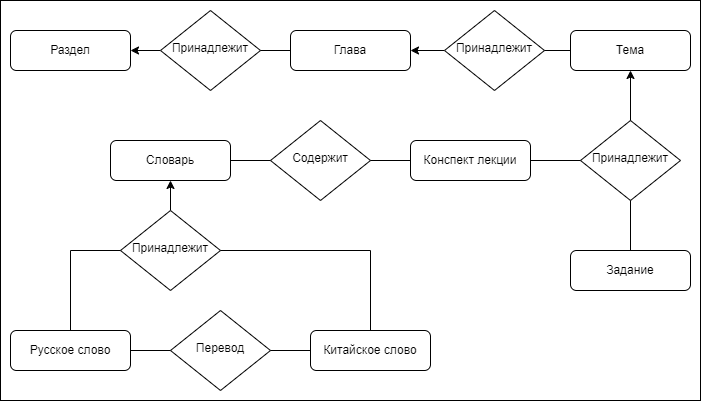

The diagram above was exported from draw.io. Its source (the exported page's mxGraphModel, read from the mxfile embedded in the PNG):
<mxGraphModel dx="875" dy="471" grid="1" gridSize="10" guides="1" tooltips="1" connect="1" arrows="1" fold="1" page="1" pageScale="1" pageWidth="827" pageHeight="1169" math="0" shadow="0">
  <root>
    <mxCell id="WIyWlLk6GJQsqaUBKTNV-0" />
    <mxCell id="WIyWlLk6GJQsqaUBKTNV-1" parent="WIyWlLk6GJQsqaUBKTNV-0" />
    <mxCell id="WIyWlLk6GJQsqaUBKTNV-3" value="Словарь" style="rounded=1;whiteSpace=wrap;html=1;fontSize=12;glass=0;strokeWidth=1;shadow=0;" parent="WIyWlLk6GJQsqaUBKTNV-1" vertex="1">
      <mxGeometry x="140" y="170" width="120" height="40" as="geometry" />
    </mxCell>
    <mxCell id="KLtKCoUiWgf8LOoJu0sr-5" value="" style="edgeStyle=orthogonalEdgeStyle;rounded=0;orthogonalLoop=1;jettySize=auto;html=1;" edge="1" parent="WIyWlLk6GJQsqaUBKTNV-1" source="WIyWlLk6GJQsqaUBKTNV-6" target="KLtKCoUiWgf8LOoJu0sr-2">
      <mxGeometry relative="1" as="geometry" />
    </mxCell>
    <mxCell id="WIyWlLk6GJQsqaUBKTNV-6" value="Принадлежит" style="rhombus;whiteSpace=wrap;html=1;shadow=0;fontFamily=Helvetica;fontSize=12;align=center;strokeWidth=1;spacing=6;spacingTop=-4;" parent="WIyWlLk6GJQsqaUBKTNV-1" vertex="1">
      <mxGeometry x="190" y="40" width="100" height="80" as="geometry" />
    </mxCell>
    <mxCell id="WIyWlLk6GJQsqaUBKTNV-7" value="Глава" style="rounded=1;whiteSpace=wrap;html=1;fontSize=12;glass=0;strokeWidth=1;shadow=0;" parent="WIyWlLk6GJQsqaUBKTNV-1" vertex="1">
      <mxGeometry x="320" y="60" width="120" height="40" as="geometry" />
    </mxCell>
    <mxCell id="WIyWlLk6GJQsqaUBKTNV-11" value="Конспект лекции" style="rounded=1;whiteSpace=wrap;html=1;fontSize=12;glass=0;strokeWidth=1;shadow=0;" parent="WIyWlLk6GJQsqaUBKTNV-1" vertex="1">
      <mxGeometry x="440" y="170" width="120" height="40" as="geometry" />
    </mxCell>
    <mxCell id="KLtKCoUiWgf8LOoJu0sr-0" value="Задание" style="rounded=1;whiteSpace=wrap;html=1;fontSize=12;glass=0;strokeWidth=1;shadow=0;" vertex="1" parent="WIyWlLk6GJQsqaUBKTNV-1">
      <mxGeometry x="600" y="280" width="120" height="40" as="geometry" />
    </mxCell>
    <mxCell id="KLtKCoUiWgf8LOoJu0sr-1" value="Тема" style="rounded=1;whiteSpace=wrap;html=1;fontSize=12;glass=0;strokeWidth=1;shadow=0;" vertex="1" parent="WIyWlLk6GJQsqaUBKTNV-1">
      <mxGeometry x="600" y="60" width="120" height="40" as="geometry" />
    </mxCell>
    <mxCell id="KLtKCoUiWgf8LOoJu0sr-2" value="Раздел" style="rounded=1;whiteSpace=wrap;html=1;fontSize=12;glass=0;strokeWidth=1;shadow=0;" vertex="1" parent="WIyWlLk6GJQsqaUBKTNV-1">
      <mxGeometry x="40" y="60" width="120" height="40" as="geometry" />
    </mxCell>
    <mxCell id="KLtKCoUiWgf8LOoJu0sr-4" value="" style="endArrow=none;html=1;rounded=0;" edge="1" parent="WIyWlLk6GJQsqaUBKTNV-1" source="WIyWlLk6GJQsqaUBKTNV-7" target="WIyWlLk6GJQsqaUBKTNV-6">
      <mxGeometry width="50" height="50" relative="1" as="geometry">
        <mxPoint x="400" y="240" as="sourcePoint" />
        <mxPoint x="450" y="190" as="targetPoint" />
      </mxGeometry>
    </mxCell>
    <mxCell id="KLtKCoUiWgf8LOoJu0sr-7" value="" style="edgeStyle=orthogonalEdgeStyle;rounded=0;orthogonalLoop=1;jettySize=auto;html=1;" edge="1" parent="WIyWlLk6GJQsqaUBKTNV-1" source="KLtKCoUiWgf8LOoJu0sr-6" target="WIyWlLk6GJQsqaUBKTNV-7">
      <mxGeometry relative="1" as="geometry" />
    </mxCell>
    <mxCell id="KLtKCoUiWgf8LOoJu0sr-6" value="Принадлежит" style="rhombus;whiteSpace=wrap;html=1;shadow=0;fontFamily=Helvetica;fontSize=12;align=center;strokeWidth=1;spacing=6;spacingTop=-4;" vertex="1" parent="WIyWlLk6GJQsqaUBKTNV-1">
      <mxGeometry x="474" y="40" width="100" height="80" as="geometry" />
    </mxCell>
    <mxCell id="KLtKCoUiWgf8LOoJu0sr-8" value="" style="endArrow=none;html=1;rounded=0;entryX=0;entryY=0.5;entryDx=0;entryDy=0;" edge="1" parent="WIyWlLk6GJQsqaUBKTNV-1" source="KLtKCoUiWgf8LOoJu0sr-6" target="KLtKCoUiWgf8LOoJu0sr-1">
      <mxGeometry width="50" height="50" relative="1" as="geometry">
        <mxPoint x="400" y="240" as="sourcePoint" />
        <mxPoint x="450" y="190" as="targetPoint" />
      </mxGeometry>
    </mxCell>
    <mxCell id="KLtKCoUiWgf8LOoJu0sr-10" value="" style="edgeStyle=orthogonalEdgeStyle;rounded=0;orthogonalLoop=1;jettySize=auto;html=1;" edge="1" parent="WIyWlLk6GJQsqaUBKTNV-1" source="KLtKCoUiWgf8LOoJu0sr-9" target="KLtKCoUiWgf8LOoJu0sr-1">
      <mxGeometry relative="1" as="geometry" />
    </mxCell>
    <mxCell id="KLtKCoUiWgf8LOoJu0sr-9" value="Принадлежит" style="rhombus;whiteSpace=wrap;html=1;shadow=0;fontFamily=Helvetica;fontSize=12;align=center;strokeWidth=1;spacing=6;spacingTop=-4;" vertex="1" parent="WIyWlLk6GJQsqaUBKTNV-1">
      <mxGeometry x="610" y="150" width="100" height="80" as="geometry" />
    </mxCell>
    <mxCell id="KLtKCoUiWgf8LOoJu0sr-11" value="" style="endArrow=none;html=1;rounded=0;entryX=0;entryY=0.5;entryDx=0;entryDy=0;exitX=1;exitY=0.5;exitDx=0;exitDy=0;" edge="1" parent="WIyWlLk6GJQsqaUBKTNV-1" source="WIyWlLk6GJQsqaUBKTNV-11" target="KLtKCoUiWgf8LOoJu0sr-9">
      <mxGeometry width="50" height="50" relative="1" as="geometry">
        <mxPoint x="400" y="160" as="sourcePoint" />
        <mxPoint x="450" y="110" as="targetPoint" />
      </mxGeometry>
    </mxCell>
    <mxCell id="KLtKCoUiWgf8LOoJu0sr-12" value="" style="endArrow=none;html=1;rounded=0;entryX=0.5;entryY=1;entryDx=0;entryDy=0;exitX=0.5;exitY=0;exitDx=0;exitDy=0;" edge="1" parent="WIyWlLk6GJQsqaUBKTNV-1" source="KLtKCoUiWgf8LOoJu0sr-0" target="KLtKCoUiWgf8LOoJu0sr-9">
      <mxGeometry width="50" height="50" relative="1" as="geometry">
        <mxPoint x="570" y="210" as="sourcePoint" />
        <mxPoint x="620" y="210" as="targetPoint" />
      </mxGeometry>
    </mxCell>
    <mxCell id="KLtKCoUiWgf8LOoJu0sr-13" value="Русское слово" style="rounded=1;whiteSpace=wrap;html=1;fontSize=12;glass=0;strokeWidth=1;shadow=0;" vertex="1" parent="WIyWlLk6GJQsqaUBKTNV-1">
      <mxGeometry x="40" y="360" width="120" height="40" as="geometry" />
    </mxCell>
    <mxCell id="KLtKCoUiWgf8LOoJu0sr-14" value="Китайское слово" style="rounded=1;whiteSpace=wrap;html=1;fontSize=12;glass=0;strokeWidth=1;shadow=0;" vertex="1" parent="WIyWlLk6GJQsqaUBKTNV-1">
      <mxGeometry x="340" y="360" width="120" height="40" as="geometry" />
    </mxCell>
    <mxCell id="KLtKCoUiWgf8LOoJu0sr-15" value="Перевод" style="rhombus;whiteSpace=wrap;html=1;shadow=0;fontFamily=Helvetica;fontSize=12;align=center;strokeWidth=1;spacing=6;spacingTop=-4;" vertex="1" parent="WIyWlLk6GJQsqaUBKTNV-1">
      <mxGeometry x="200" y="340" width="100" height="80" as="geometry" />
    </mxCell>
    <mxCell id="KLtKCoUiWgf8LOoJu0sr-16" value="" style="endArrow=none;html=1;rounded=0;entryX=0;entryY=0.5;entryDx=0;entryDy=0;" edge="1" parent="WIyWlLk6GJQsqaUBKTNV-1" source="KLtKCoUiWgf8LOoJu0sr-15" target="KLtKCoUiWgf8LOoJu0sr-14">
      <mxGeometry width="50" height="50" relative="1" as="geometry">
        <mxPoint x="400" y="240" as="sourcePoint" />
        <mxPoint x="450" y="190" as="targetPoint" />
      </mxGeometry>
    </mxCell>
    <mxCell id="KLtKCoUiWgf8LOoJu0sr-17" value="" style="endArrow=none;html=1;rounded=0;" edge="1" parent="WIyWlLk6GJQsqaUBKTNV-1" source="KLtKCoUiWgf8LOoJu0sr-13" target="KLtKCoUiWgf8LOoJu0sr-15">
      <mxGeometry width="50" height="50" relative="1" as="geometry">
        <mxPoint x="320" y="350" as="sourcePoint" />
        <mxPoint x="364" y="350" as="targetPoint" />
      </mxGeometry>
    </mxCell>
    <mxCell id="KLtKCoUiWgf8LOoJu0sr-18" value="Содержит" style="rhombus;whiteSpace=wrap;html=1;shadow=0;fontFamily=Helvetica;fontSize=12;align=center;strokeWidth=1;spacing=6;spacingTop=-4;" vertex="1" parent="WIyWlLk6GJQsqaUBKTNV-1">
      <mxGeometry x="300" y="150" width="100" height="80" as="geometry" />
    </mxCell>
    <mxCell id="KLtKCoUiWgf8LOoJu0sr-19" value="" style="endArrow=none;html=1;rounded=0;exitX=1;exitY=0.5;exitDx=0;exitDy=0;entryX=0;entryY=0.5;entryDx=0;entryDy=0;" edge="1" parent="WIyWlLk6GJQsqaUBKTNV-1" source="KLtKCoUiWgf8LOoJu0sr-18" target="WIyWlLk6GJQsqaUBKTNV-11">
      <mxGeometry width="50" height="50" relative="1" as="geometry">
        <mxPoint x="400" y="240" as="sourcePoint" />
        <mxPoint x="450" y="190" as="targetPoint" />
      </mxGeometry>
    </mxCell>
    <mxCell id="KLtKCoUiWgf8LOoJu0sr-20" value="" style="endArrow=none;html=1;rounded=0;exitX=1;exitY=0.5;exitDx=0;exitDy=0;entryX=0;entryY=0.5;entryDx=0;entryDy=0;" edge="1" parent="WIyWlLk6GJQsqaUBKTNV-1" source="WIyWlLk6GJQsqaUBKTNV-3" target="KLtKCoUiWgf8LOoJu0sr-18">
      <mxGeometry width="50" height="50" relative="1" as="geometry">
        <mxPoint x="410" y="210" as="sourcePoint" />
        <mxPoint x="300" y="200" as="targetPoint" />
      </mxGeometry>
    </mxCell>
    <mxCell id="KLtKCoUiWgf8LOoJu0sr-22" value="" style="edgeStyle=orthogonalEdgeStyle;rounded=0;orthogonalLoop=1;jettySize=auto;html=1;" edge="1" parent="WIyWlLk6GJQsqaUBKTNV-1" source="KLtKCoUiWgf8LOoJu0sr-21" target="WIyWlLk6GJQsqaUBKTNV-3">
      <mxGeometry relative="1" as="geometry" />
    </mxCell>
    <mxCell id="KLtKCoUiWgf8LOoJu0sr-21" value="Принадлежит" style="rhombus;whiteSpace=wrap;html=1;shadow=0;fontFamily=Helvetica;fontSize=12;align=center;strokeWidth=1;spacing=6;spacingTop=-4;" vertex="1" parent="WIyWlLk6GJQsqaUBKTNV-1">
      <mxGeometry x="150" y="240" width="100" height="80" as="geometry" />
    </mxCell>
    <mxCell id="KLtKCoUiWgf8LOoJu0sr-23" value="" style="endArrow=none;html=1;rounded=0;entryX=0;entryY=0.5;entryDx=0;entryDy=0;exitX=0.5;exitY=0;exitDx=0;exitDy=0;" edge="1" parent="WIyWlLk6GJQsqaUBKTNV-1" source="KLtKCoUiWgf8LOoJu0sr-13" target="KLtKCoUiWgf8LOoJu0sr-21">
      <mxGeometry width="50" height="50" relative="1" as="geometry">
        <mxPoint x="120" y="370" as="sourcePoint" />
        <mxPoint x="450" y="190" as="targetPoint" />
        <Array as="points">
          <mxPoint x="100" y="280" />
        </Array>
      </mxGeometry>
    </mxCell>
    <mxCell id="KLtKCoUiWgf8LOoJu0sr-24" value="" style="endArrow=none;html=1;rounded=0;exitX=1;exitY=0.5;exitDx=0;exitDy=0;entryX=0.5;entryY=0;entryDx=0;entryDy=0;" edge="1" parent="WIyWlLk6GJQsqaUBKTNV-1" source="KLtKCoUiWgf8LOoJu0sr-21" target="KLtKCoUiWgf8LOoJu0sr-14">
      <mxGeometry width="50" height="50" relative="1" as="geometry">
        <mxPoint x="400" y="240" as="sourcePoint" />
        <mxPoint x="450" y="190" as="targetPoint" />
        <Array as="points">
          <mxPoint x="400" y="280" />
        </Array>
      </mxGeometry>
    </mxCell>
    <mxCell id="KLtKCoUiWgf8LOoJu0sr-25" value="" style="rounded=0;whiteSpace=wrap;html=1;fillColor=none;" vertex="1" parent="WIyWlLk6GJQsqaUBKTNV-1">
      <mxGeometry x="30" y="30" width="700" height="400" as="geometry" />
    </mxCell>
  </root>
</mxGraphModel>